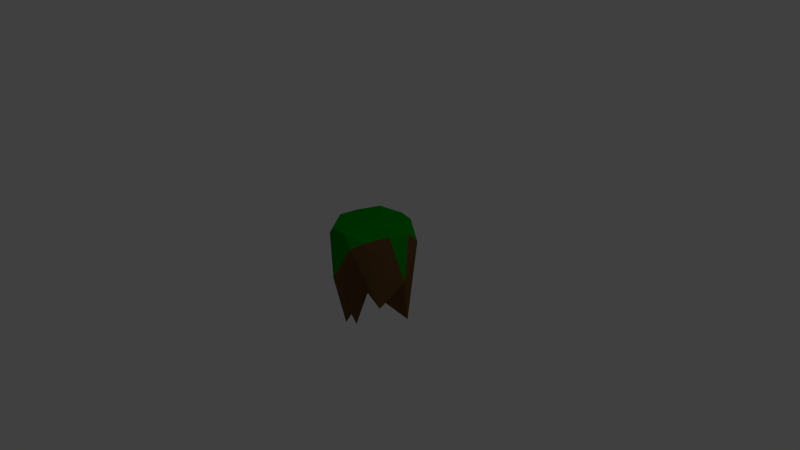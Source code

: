 # Source: floatingisland_6.blend  (saved by Blender 2.73.0; exported with 4.5.12 LTS)
import bpy
from mathutils import Matrix  # noqa: F401  (used for matrix-valued properties, if any)

bpy.ops.wm.read_factory_settings(use_empty=True)
scene = bpy.context.scene
scene.name = 'Scene'

# ---- collections
col_collection_1 = bpy.data.collections.new('Collection 1'); scene.collection.children.link(col_collection_1)

# ---- materials (node trees are filled in below, after node groups)
mat_grass = bpy.data.materials.new('Grass')
mat_grass.alpha_threshold = 0.0
mat_grass.use_transparent_shadow = False
mat_grass.diffuse_color = (0.0, 0.2668, 0.001785, 1.0)
mat_grass.roughness = 0.5
mat_grass.specular_intensity = 0.0
mat_grass.line_color = (0.0, 0.0, 0.0, 1.0)
mat_dirt = bpy.data.materials.new('dirt')
mat_dirt.alpha_threshold = 0.0
mat_dirt.use_transparent_shadow = False
mat_dirt.diffuse_color = (0.1424, 0.07257, 0.02475, 1.0)
mat_dirt.roughness = 0.5
mat_dirt.specular_intensity = 0.0
mat_dirt.line_color = (0.0, 0.0, 0.0, 1.0)

# ---- material node trees

# ---- world
world_world = bpy.data.worlds.new('World'); scene.world = world_world
world_world.color = (0.05088, 0.05088, 0.05088)
world_world.use_sun_shadow = False
world_world.sun_shadow_jitter_overblur = 0.0
world_world.cycles.sampling_method = 'MANUAL'
world_world.cycles.sample_map_resolution = 256

# ---- cameras
cam_camera = bpy.data.cameras.new('Camera')
cam_camera.clip_end = 100.0
cam_camera.lens = 35.0
cam_camera.sensor_width = 32.0
cam_camera.sensor_height = 18.0
cam_camera.ortho_scale = 7.314
cam_camera.dof.focus_distance = 0.0
cam_camera.dof.aperture_fstop = 128.0

# ---- lights
light_lamp = bpy.data.lights.new('Lamp', 'POINT')
light_lamp.transmission_factor = 0.0
light_lamp.cutoff_distance = 30.0
light_lamp.energy = 100.0
light_lamp.shadow_buffer_clip_start = 1.001
light_lamp.shadow_soft_size = 0.1
light_lamp.shadow_maximum_resolution = 0.006
light_lamp.use_absolute_resolution = True
light_lamp.cycles.use_multiple_importance_sampling = False

# ---- meshes
me_icosphere_002 = bpy.data.meshes.new('Icosphere.002')
me_icosphere_002.from_pydata([(1.419e-09, -4.967e-09, -0.5054), (0.7236, -0.5257, -1.412), (-0.2764, -0.8506, -0.6774), (-0.8944, -4.967e-09, -1.389), (-0.2764, 0.8506, 0.1949), (0.7236, 0.5257, -0.05145), (0.2764, -0.8506, 0.7357), (-0.7236, -0.5257, 0.7357), (-0.7236, 0.5257, 0.7357), (0.2764, 0.8506, 0.7357), (0.8944, -4.967e-09, 0.7357), (1.419e-09, -4.967e-09, 0.8229), (-0.1625, -0.5, -2.03), (0.4253, -0.309, -0.6766), (0.2629, -0.809, -0.8019), (0.8506, -4.967e-09, -0.4812), (0.4253, 0.309, -0.9852), (-0.5257, -4.967e-09, -0.2802), (-0.6882, -0.5, 0.007432), (-0.1625, 0.5, -1.194), (-0.6882, 0.5, -0.7947), (0.2629, 0.809, -1.491), (0.9511, -0.309, 0.5898), (0.9511, 0.309, -0.8395), (1.419e-09, -1.0, 0.4696), (0.5878, -0.809, -0.3623), (-0.9511, -0.309, 0.4725), (-0.5878, -0.809, 0.3895), (-0.5878, 0.809, -0.02027), (-0.9511, 0.309, -0.7754), (0.5878, 0.809, -0.3379), (1.419e-09, 1.0, 0.3978), (0.6882, -0.5, 0.8142), (-0.2629, -0.809, 0.8142), (-0.8506, -4.967e-09, 0.8142), (-0.2629, 0.809, 0.8142), (0.6882, 0.5, 0.8142), (0.1625, -0.5, 0.8023), (0.5257, -4.967e-09, 0.8023), (-0.4253, -0.309, 0.8023), (-0.4253, 0.309, 0.8023), (0.1625, 0.5, 0.8023)], [], [(0, 13, 12), (1, 13, 15), (0, 12, 17), (0, 17, 19), (0, 19, 16), (1, 15, 22), (2, 14, 24), (3, 18, 26), (4, 20, 28), (5, 21, 30), (1, 22, 25), (2, 24, 27), (3, 26, 29), (4, 28, 31), (5, 30, 23), (6, 32, 37), (7, 33, 39), (8, 34, 40), (9, 35, 41), (10, 36, 38), (12, 14, 2), (12, 13, 14), (13, 1, 14), (15, 16, 5), (15, 13, 16), (13, 0, 16), (17, 18, 3), (17, 12, 18), (12, 2, 18), (19, 20, 4), (19, 17, 20), (17, 3, 20), (16, 21, 5), (16, 19, 21), (19, 4, 21), (22, 23, 10), (22, 15, 23), (15, 5, 23), (24, 25, 6), (24, 14, 25), (14, 1, 25), (26, 27, 7), (26, 18, 27), (18, 2, 27), (28, 29, 8), (28, 20, 29), (20, 3, 29), (30, 31, 9), (30, 21, 31), (21, 4, 31), (25, 32, 6), (25, 22, 32), (22, 10, 32), (27, 33, 7), (27, 24, 33), (24, 6, 33), (29, 34, 8), (29, 26, 34), (26, 7, 34), (31, 35, 9), (31, 28, 35), (28, 8, 35), (23, 36, 10), (23, 30, 36), (30, 9, 36), (37, 38, 11), (37, 32, 38), (32, 10, 38), (39, 37, 11), (39, 33, 37), (33, 6, 37), (40, 39, 11), (40, 34, 39), (34, 7, 39), (41, 40, 11), (41, 35, 40), (35, 8, 40), (38, 41, 11), (38, 36, 41), (36, 9, 41)])
me_icosphere_002.polygons.foreach_set('material_index', [1, 1, 1, 1, 1, 1, 1, 1, 1, 1, 1, 1, 1, 1, 1, 0, 0, 0, 0, 0, 1, 1, 1, 1, 1, 1, 1, 1, 1, 1, 1, 1, 1, 1, 1, 1, 1, 1, 0, 1, 1, 0, 0, 1, 1, 1, 1, 1, 1, 1, 0, 0, 0, 0, 0, 0, 1, 1, 0, 0, 0, 0, 1, 1, 0, 0, 0, 0, 0, 0, 0, 0, 0, 0, 0, 0, 0, 0, 0, 0])
me_icosphere_002.materials.append(mat_grass)
me_icosphere_002.materials.append(mat_dirt)
me_icosphere_002.use_remesh_preserve_volume = False
me_icosphere_002.use_remesh_preserve_attributes = False
me_icosphere_002.use_mirror_vertex_groups = False
me_icosphere_002.update()

# ---- objects
ob_lamp = bpy.data.objects.new('Lamp', light_lamp)
ob_camera = bpy.data.objects.new('Camera', cam_camera)
ob_icosphere_002 = bpy.data.objects.new('Icosphere.002', me_icosphere_002)

# ---- transforms, parenting, visibility, modifiers, constraints
ob_lamp.location = (4.076, 1.005, 5.904)
ob_lamp.rotation_euler = (0.6503, 0.05522, 1.866)
ob_lamp.lock_rotations_4d = False
ob_lamp.empty_display_type = 'ARROWS'
ob_lamp.color = (0.0, 0.0, 0.0, 0.0)
ob_lamp.lineart.crease_threshold = 0.0
ob_camera.location = (7.481, -6.508, 5.344)
ob_camera.rotation_euler = (1.109, 0.01082, 0.8149)
ob_camera.lock_rotations_4d = False
ob_camera.empty_display_type = 'ARROWS'
ob_camera.color = (0.0, 0.0, 0.0, 0.0)
ob_camera.display_type = 'WIRE'
ob_camera.lineart.crease_threshold = 0.0
ob_icosphere_002.location = (0.0, 0.0, 0.0)
ob_icosphere_002.rotation_euler = (0.0, -0.0, -7.212)
ob_icosphere_002.scale = (0.5689, 0.5689, 0.5689)
ob_icosphere_002.lineart.crease_threshold = 0.0

# ---- collection membership
col_collection_1.objects.link(ob_lamp)
col_collection_1.objects.link(ob_camera)
col_collection_1.objects.link(ob_icosphere_002)

# ---- scene / render settings (as saved in the file)
scene.camera = ob_camera
scene.frame_start = 1; scene.frame_end = 250; scene.frame_set(1)
scene.render.engine = 'BLENDER_EEVEE_NEXT'
scene.render.resolution_percentage = 50
scene.render.dither_intensity = 0.0
scene.cycles.use_denoising = False
scene.cycles.samples = 10
scene.cycles.sampling_pattern = 'TABULATED_SOBOL'
scene.cycles.light_sampling_threshold = 0.0
scene.cycles.use_adaptive_sampling = False
scene.cycles.use_light_tree = False
scene.cycles.blur_glossy = 0.0
scene.cycles.pixel_filter_type = 'GAUSSIAN'
scene.cycles.sample_clamp_indirect = 0.0
scene.view_settings.view_transform = 'Standard'
bpy.context.view_layer.update()
